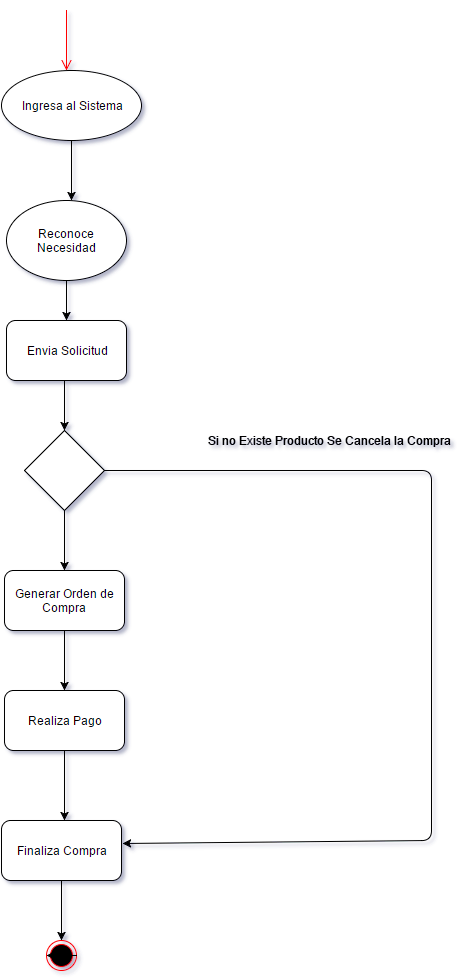

The diagram above was exported from draw.io. Its source (the exported page's mxGraphModel, read from the mxfile embedded in the PNG):
<mxGraphModel dx="880" dy="492" grid="1" gridSize="10" guides="1" tooltips="1" connect="1" arrows="1" fold="1" page="1" pageScale="1" pageWidth="826" pageHeight="1169" background="#ffffff" math="0" shadow="0">
  <root>
    <mxCell id="0" />
    <mxCell id="1" parent="0" />
    <mxCell id="2" value="" style="edgeStyle=orthogonalEdgeStyle;html=1;verticalAlign=bottom;endArrow=open;endSize=8;strokeColor=#ff0000;" edge="1" parent="1">
      <mxGeometry x="415" y="50" as="geometry">
        <mxPoint x="415" y="110" as="targetPoint" />
        <mxPoint x="415" y="50" as="sourcePoint" />
      </mxGeometry>
    </mxCell>
    <mxCell id="3" value="Ingresa al Sistema" style="ellipse;whiteSpace=wrap;html=1;" vertex="1" parent="1">
      <mxGeometry x="350" y="110" width="140" height="70" as="geometry" />
    </mxCell>
    <mxCell id="4" value="" style="endArrow=classic;html=1;exitX=0.5;exitY=1;" edge="1" source="3" parent="1">
      <mxGeometry x="420" y="180" width="50" height="50" as="geometry">
        <mxPoint x="415" y="190" as="sourcePoint" />
        <mxPoint x="420" y="240" as="targetPoint" />
      </mxGeometry>
    </mxCell>
    <mxCell id="5" value="Reconoce Necesidad" style="ellipse;whiteSpace=wrap;html=1;" vertex="1" parent="1">
      <mxGeometry x="355" y="240" width="120" height="80" as="geometry" />
    </mxCell>
    <mxCell id="6" value="Envia Solicitud" style="rounded=1;whiteSpace=wrap;html=1;" vertex="1" parent="1">
      <mxGeometry x="355" y="360" width="120" height="60" as="geometry" />
    </mxCell>
    <mxCell id="7" value="" style="endArrow=classic;html=1;exitX=0.5;exitY=1;entryX=0.5;entryY=0;" edge="1" source="5" target="6" parent="1">
      <mxGeometry x="415" y="320" width="50" height="50" as="geometry">
        <mxPoint x="410" y="370" as="sourcePoint" />
        <mxPoint x="460" y="320" as="targetPoint" />
      </mxGeometry>
    </mxCell>
    <mxCell id="8" value="" style="rhombus;whiteSpace=wrap;html=1;" vertex="1" parent="1">
      <mxGeometry x="373" y="470" width="80" height="80" as="geometry" />
    </mxCell>
    <mxCell id="9" value="" style="endArrow=classic;html=1;exitX=1;exitY=0.5;entryX=1.008;entryY=0.383;entryPerimeter=0;" edge="1" source="8" target="14" parent="1">
      <mxGeometry x="453" y="510" width="50" height="50" as="geometry">
        <mxPoint x="490" y="530" as="sourcePoint" />
        <mxPoint x="780" y="900" as="targetPoint" />
        <Array as="points">
          <mxPoint x="650" y="510" />
          <mxPoint x="780" y="510" />
          <mxPoint x="780" y="880" />
        </Array>
      </mxGeometry>
    </mxCell>
    <mxCell id="10" value="Si no Existe Producto Se Cancela la Compra" style="text;html=1;resizable=0;points=[];autosize=1;align=left;verticalAlign=top;spacingTop=-4;" vertex="1" parent="1">
      <mxGeometry x="555" y="471" width="260" height="20" as="geometry" />
    </mxCell>
    <mxCell id="11" value="" style="endArrow=classic;html=1;entryX=0.5;entryY=0;" edge="1" target="8" parent="1">
      <mxGeometry x="413" y="421" width="50" height="50" as="geometry">
        <mxPoint x="413" y="421" as="sourcePoint" />
        <mxPoint x="440" y="430" as="targetPoint" />
      </mxGeometry>
    </mxCell>
    <mxCell id="12" value="Generar Orden de Compra" style="rounded=1;whiteSpace=wrap;html=1;" vertex="1" parent="1">
      <mxGeometry x="353" y="610" width="120" height="60" as="geometry" />
    </mxCell>
    <mxCell id="13" value="Realiza Pago" style="rounded=1;whiteSpace=wrap;html=1;" vertex="1" parent="1">
      <mxGeometry x="353" y="730" width="120" height="60" as="geometry" />
    </mxCell>
    <mxCell id="14" value="Finaliza Compra" style="rounded=1;whiteSpace=wrap;html=1;" vertex="1" parent="1">
      <mxGeometry x="350" y="860" width="120" height="60" as="geometry" />
    </mxCell>
    <mxCell id="15" value="" style="endArrow=classic;html=1;entryX=0.5;entryY=0;exitX=0.5;exitY=1;" edge="1" source="8" target="12" parent="1">
      <mxGeometry x="413" y="550" width="50" height="50" as="geometry">
        <mxPoint x="380" y="600" as="sourcePoint" />
        <mxPoint x="430" y="550" as="targetPoint" />
      </mxGeometry>
    </mxCell>
    <mxCell id="16" value="" style="endArrow=classic;html=1;exitX=0.5;exitY=1;entryX=0.5;entryY=0;" edge="1" source="12" target="13" parent="1">
      <mxGeometry x="413" y="670" width="50" height="50" as="geometry">
        <mxPoint x="410" y="730" as="sourcePoint" />
        <mxPoint x="460" y="680" as="targetPoint" />
      </mxGeometry>
    </mxCell>
    <mxCell id="17" value="" style="endArrow=classic;html=1;exitX=0.5;exitY=1;" edge="1" source="13" parent="1">
      <mxGeometry x="413" y="790" width="50" height="50" as="geometry">
        <mxPoint x="360" y="860" as="sourcePoint" />
        <mxPoint x="413" y="860" as="targetPoint" />
      </mxGeometry>
    </mxCell>
    <mxCell id="18" value="" style="ellipse;html=1;shape=endState;fillColor=#000000;strokeColor=#ff0000;" vertex="1" parent="1">
      <mxGeometry x="395" y="980" width="30" height="30" as="geometry" />
    </mxCell>
    <mxCell id="19" value="" style="endArrow=classic;html=1;exitX=0.5;exitY=1;entryX=0.5;entryY=0;" edge="1" source="14" target="18" parent="1">
      <mxGeometry x="410" y="920" width="50" height="50" as="geometry">
        <mxPoint x="385" y="980" as="sourcePoint" />
        <mxPoint x="435" y="930" as="targetPoint" />
      </mxGeometry>
    </mxCell>
    <mxCell id="20" style="edgeStyle=orthogonalEdgeStyle;rounded=0;html=1;exitX=1;exitY=0.5;entryX=0;entryY=0.5;jettySize=auto;orthogonalLoop=1;" edge="1" source="18" target="18" parent="1">
      <mxGeometry x="395" y="995" as="geometry">
        <Array as="points">
          <mxPoint x="400" y="995" />
          <mxPoint x="400" y="995" />
        </Array>
      </mxGeometry>
    </mxCell>
  </root>
</mxGraphModel>